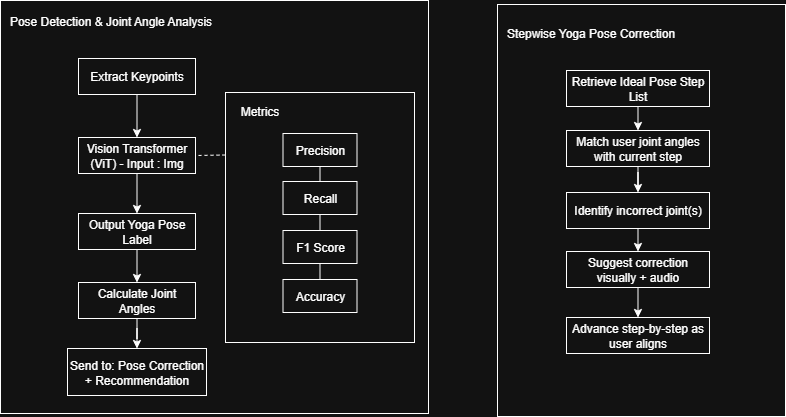

The diagram above was exported from draw.io. Its source (the exported page's mxGraphModel, read from the mxfile embedded in the PNG):
<mxGraphModel dx="872" dy="479" grid="0" gridSize="10" guides="1" tooltips="1" connect="1" arrows="1" fold="1" page="1" pageScale="1" pageWidth="850" pageHeight="1100" math="0" shadow="0">
  <root>
    <mxCell id="0" />
    <mxCell id="1" parent="0" />
    <mxCell id="0j1OsE48vd_kSZ_x8VVW-2" value="" style="rounded=0;whiteSpace=wrap;html=1;" parent="1" vertex="1">
      <mxGeometry x="42" y="37" width="428" height="413" as="geometry" />
    </mxCell>
    <mxCell id="0j1OsE48vd_kSZ_x8VVW-3" value="Pose Detection &amp;amp; Joint Angle Analysis" style="text;html=1;align=center;verticalAlign=middle;resizable=0;points=[];autosize=1;strokeColor=none;fillColor=none;" parent="1" vertex="1">
      <mxGeometry x="42" y="45" width="220" height="26" as="geometry" />
    </mxCell>
    <mxCell id="0j1OsE48vd_kSZ_x8VVW-4" style="edgeStyle=orthogonalEdgeStyle;rounded=0;orthogonalLoop=1;jettySize=auto;html=1;exitX=0.5;exitY=1;exitDx=0;exitDy=0;" parent="1" source="0j1OsE48vd_kSZ_x8VVW-5" target="0j1OsE48vd_kSZ_x8VVW-7" edge="1">
      <mxGeometry relative="1" as="geometry" />
    </mxCell>
    <mxCell id="0j1OsE48vd_kSZ_x8VVW-5" value="Extract Keypoints" style="rounded=0;whiteSpace=wrap;html=1;" parent="1" vertex="1">
      <mxGeometry x="120" y="95" width="117" height="36" as="geometry" />
    </mxCell>
    <mxCell id="0j1OsE48vd_kSZ_x8VVW-6" style="edgeStyle=orthogonalEdgeStyle;rounded=0;orthogonalLoop=1;jettySize=auto;html=1;exitX=0.5;exitY=1;exitDx=0;exitDy=0;" parent="1" source="0j1OsE48vd_kSZ_x8VVW-7" target="0j1OsE48vd_kSZ_x8VVW-8" edge="1">
      <mxGeometry relative="1" as="geometry" />
    </mxCell>
    <mxCell id="0j1OsE48vd_kSZ_x8VVW-7" value="Vision Transformer (ViT) - Input : Img" style="rounded=0;whiteSpace=wrap;html=1;" parent="1" vertex="1">
      <mxGeometry x="120" y="174" width="117" height="36" as="geometry" />
    </mxCell>
    <mxCell id="0j1OsE48vd_kSZ_x8VVW-36" style="edgeStyle=orthogonalEdgeStyle;rounded=0;orthogonalLoop=1;jettySize=auto;html=1;exitX=0.5;exitY=1;exitDx=0;exitDy=0;entryX=0.5;entryY=0;entryDx=0;entryDy=0;" parent="1" source="0j1OsE48vd_kSZ_x8VVW-8" target="0j1OsE48vd_kSZ_x8VVW-33" edge="1">
      <mxGeometry relative="1" as="geometry" />
    </mxCell>
    <mxCell id="0j1OsE48vd_kSZ_x8VVW-8" value="Output Yoga Pose Label" style="rounded=0;whiteSpace=wrap;html=1;" parent="1" vertex="1">
      <mxGeometry x="120" y="250" width="117" height="36" as="geometry" />
    </mxCell>
    <mxCell id="0j1OsE48vd_kSZ_x8VVW-9" value="" style="rounded=0;whiteSpace=wrap;html=1;" parent="1" vertex="1">
      <mxGeometry x="539" y="41" width="288" height="412" as="geometry" />
    </mxCell>
    <mxCell id="0j1OsE48vd_kSZ_x8VVW-10" value="Stepwise Yoga Pose Correction" style="text;html=1;align=center;verticalAlign=middle;resizable=0;points=[];autosize=1;strokeColor=none;fillColor=none;" parent="1" vertex="1">
      <mxGeometry x="539" y="57" width="186" height="26" as="geometry" />
    </mxCell>
    <mxCell id="0j1OsE48vd_kSZ_x8VVW-40" style="edgeStyle=orthogonalEdgeStyle;rounded=0;orthogonalLoop=1;jettySize=auto;html=1;exitX=0.5;exitY=1;exitDx=0;exitDy=0;entryX=0.5;entryY=0;entryDx=0;entryDy=0;" parent="1" source="0j1OsE48vd_kSZ_x8VVW-12" target="0j1OsE48vd_kSZ_x8VVW-14" edge="1">
      <mxGeometry relative="1" as="geometry" />
    </mxCell>
    <mxCell id="0j1OsE48vd_kSZ_x8VVW-12" value="Retrieve Ideal Pose Step List" style="rounded=0;whiteSpace=wrap;html=1;" parent="1" vertex="1">
      <mxGeometry x="608" y="107" width="143" height="36" as="geometry" />
    </mxCell>
    <mxCell id="0j1OsE48vd_kSZ_x8VVW-13" style="edgeStyle=orthogonalEdgeStyle;rounded=0;orthogonalLoop=1;jettySize=auto;html=1;exitX=0.5;exitY=1;exitDx=0;exitDy=0;" parent="1" source="0j1OsE48vd_kSZ_x8VVW-14" target="0j1OsE48vd_kSZ_x8VVW-16" edge="1">
      <mxGeometry relative="1" as="geometry" />
    </mxCell>
    <mxCell id="0j1OsE48vd_kSZ_x8VVW-14" value="Match user joint angles with current step" style="rounded=0;whiteSpace=wrap;html=1;" parent="1" vertex="1">
      <mxGeometry x="608" y="167" width="143" height="36" as="geometry" />
    </mxCell>
    <mxCell id="0j1OsE48vd_kSZ_x8VVW-41" style="edgeStyle=orthogonalEdgeStyle;rounded=0;orthogonalLoop=1;jettySize=auto;html=1;exitX=0.5;exitY=1;exitDx=0;exitDy=0;entryX=0.5;entryY=0;entryDx=0;entryDy=0;" parent="1" source="0j1OsE48vd_kSZ_x8VVW-16" target="0j1OsE48vd_kSZ_x8VVW-18" edge="1">
      <mxGeometry relative="1" as="geometry" />
    </mxCell>
    <mxCell id="0j1OsE48vd_kSZ_x8VVW-16" value="Identify incorrect joint(s)" style="rounded=0;whiteSpace=wrap;html=1;" parent="1" vertex="1">
      <mxGeometry x="608" y="229" width="143" height="36" as="geometry" />
    </mxCell>
    <mxCell id="0j1OsE48vd_kSZ_x8VVW-17" style="edgeStyle=orthogonalEdgeStyle;rounded=0;orthogonalLoop=1;jettySize=auto;html=1;exitX=0.5;exitY=1;exitDx=0;exitDy=0;entryX=0.5;entryY=0;entryDx=0;entryDy=0;" parent="1" source="0j1OsE48vd_kSZ_x8VVW-18" target="0j1OsE48vd_kSZ_x8VVW-20" edge="1">
      <mxGeometry relative="1" as="geometry" />
    </mxCell>
    <mxCell id="0j1OsE48vd_kSZ_x8VVW-18" value="Suggest correction visually + audio" style="rounded=0;whiteSpace=wrap;html=1;" parent="1" vertex="1">
      <mxGeometry x="608" y="288" width="143" height="36" as="geometry" />
    </mxCell>
    <mxCell id="0j1OsE48vd_kSZ_x8VVW-20" value="Advance step-by-step as user aligns" style="rounded=0;whiteSpace=wrap;html=1;" parent="1" vertex="1">
      <mxGeometry x="608" y="354" width="143" height="36" as="geometry" />
    </mxCell>
    <mxCell id="0j1OsE48vd_kSZ_x8VVW-22" style="edgeStyle=orthogonalEdgeStyle;rounded=0;orthogonalLoop=1;jettySize=auto;html=1;exitX=0.5;exitY=1;exitDx=0;exitDy=0;entryX=0.5;entryY=0;entryDx=0;entryDy=0;" parent="1" edge="1">
      <mxGeometry relative="1" as="geometry">
        <mxPoint x="712.4999999999998" y="357" as="sourcePoint" />
      </mxGeometry>
    </mxCell>
    <mxCell id="0j1OsE48vd_kSZ_x8VVW-26" value="" style="edgeStyle=orthogonalEdgeStyle;rounded=0;orthogonalLoop=1;jettySize=auto;html=1;" parent="1" edge="1">
      <mxGeometry relative="1" as="geometry">
        <mxPoint x="712.4285714285718" y="242.0000000000001" as="sourcePoint" />
      </mxGeometry>
    </mxCell>
    <mxCell id="0j1OsE48vd_kSZ_x8VVW-30" value="" style="edgeStyle=orthogonalEdgeStyle;rounded=0;orthogonalLoop=1;jettySize=auto;html=1;" parent="1" edge="1">
      <mxGeometry relative="1" as="geometry">
        <mxPoint x="712.4285714285718" y="120.00000000000011" as="sourcePoint" />
      </mxGeometry>
    </mxCell>
    <mxCell id="0j1OsE48vd_kSZ_x8VVW-32" style="edgeStyle=orthogonalEdgeStyle;rounded=0;orthogonalLoop=1;jettySize=auto;html=1;exitX=0.5;exitY=1;exitDx=0;exitDy=0;" parent="1" source="0j1OsE48vd_kSZ_x8VVW-33" target="0j1OsE48vd_kSZ_x8VVW-34" edge="1">
      <mxGeometry relative="1" as="geometry" />
    </mxCell>
    <mxCell id="0j1OsE48vd_kSZ_x8VVW-33" value="Calculate Joint Angles" style="rounded=0;whiteSpace=wrap;html=1;" parent="1" vertex="1">
      <mxGeometry x="120" y="319" width="117" height="36" as="geometry" />
    </mxCell>
    <mxCell id="0j1OsE48vd_kSZ_x8VVW-34" value="Send to: Pose Correction + Recommendation" style="rounded=0;whiteSpace=wrap;html=1;" parent="1" vertex="1">
      <mxGeometry x="109" y="385" width="139" height="47" as="geometry" />
    </mxCell>
    <mxCell id="IoMnqmLhPpfd_thOvn8t-1" value="" style="rounded=0;whiteSpace=wrap;html=1;" vertex="1" parent="1">
      <mxGeometry x="267" y="129" width="189" height="250" as="geometry" />
    </mxCell>
    <mxCell id="IoMnqmLhPpfd_thOvn8t-2" value="Metrics" style="text;html=1;align=center;verticalAlign=middle;resizable=0;points=[];autosize=1;strokeColor=none;fillColor=none;" vertex="1" parent="1">
      <mxGeometry x="272" y="135" width="57" height="26" as="geometry" />
    </mxCell>
    <mxCell id="IoMnqmLhPpfd_thOvn8t-3" value="Precision" style="rounded=0;whiteSpace=wrap;html=1;" vertex="1" parent="1">
      <mxGeometry x="324.5" y="170" width="74" height="33" as="geometry" />
    </mxCell>
    <mxCell id="IoMnqmLhPpfd_thOvn8t-4" value="Recall" style="rounded=0;whiteSpace=wrap;html=1;" vertex="1" parent="1">
      <mxGeometry x="324.5" y="218" width="74" height="33" as="geometry" />
    </mxCell>
    <mxCell id="IoMnqmLhPpfd_thOvn8t-5" value="F1 Score" style="rounded=0;whiteSpace=wrap;html=1;" vertex="1" parent="1">
      <mxGeometry x="324.5" y="267" width="74" height="33" as="geometry" />
    </mxCell>
    <mxCell id="IoMnqmLhPpfd_thOvn8t-6" value="Accuracy" style="rounded=0;whiteSpace=wrap;html=1;" vertex="1" parent="1">
      <mxGeometry x="324.5" y="316" width="74" height="33" as="geometry" />
    </mxCell>
    <mxCell id="IoMnqmLhPpfd_thOvn8t-10" value="" style="endArrow=none;html=1;rounded=0;entryX=0.5;entryY=1;entryDx=0;entryDy=0;exitX=0.5;exitY=0;exitDx=0;exitDy=0;" edge="1" parent="1" source="IoMnqmLhPpfd_thOvn8t-4" target="IoMnqmLhPpfd_thOvn8t-3">
      <mxGeometry width="50" height="50" relative="1" as="geometry">
        <mxPoint x="402" y="299" as="sourcePoint" />
        <mxPoint x="452" y="249" as="targetPoint" />
      </mxGeometry>
    </mxCell>
    <mxCell id="IoMnqmLhPpfd_thOvn8t-11" value="" style="endArrow=none;html=1;rounded=0;entryX=0.5;entryY=1;entryDx=0;entryDy=0;exitX=0.5;exitY=0;exitDx=0;exitDy=0;" edge="1" parent="1" source="IoMnqmLhPpfd_thOvn8t-6" target="IoMnqmLhPpfd_thOvn8t-5">
      <mxGeometry width="50" height="50" relative="1" as="geometry">
        <mxPoint x="416" y="389" as="sourcePoint" />
        <mxPoint x="466" y="339" as="targetPoint" />
      </mxGeometry>
    </mxCell>
    <mxCell id="IoMnqmLhPpfd_thOvn8t-12" value="" style="endArrow=none;html=1;rounded=0;entryX=0.5;entryY=1;entryDx=0;entryDy=0;exitX=0.5;exitY=0;exitDx=0;exitDy=0;" edge="1" parent="1" source="IoMnqmLhPpfd_thOvn8t-5" target="IoMnqmLhPpfd_thOvn8t-4">
      <mxGeometry width="50" height="50" relative="1" as="geometry">
        <mxPoint x="416" y="389" as="sourcePoint" />
        <mxPoint x="466" y="339" as="targetPoint" />
      </mxGeometry>
    </mxCell>
    <mxCell id="IoMnqmLhPpfd_thOvn8t-14" value="" style="endArrow=none;dashed=1;html=1;rounded=0;entryX=1;entryY=0.5;entryDx=0;entryDy=0;exitX=0;exitY=0.25;exitDx=0;exitDy=0;" edge="1" parent="1" source="IoMnqmLhPpfd_thOvn8t-1" target="0j1OsE48vd_kSZ_x8VVW-7">
      <mxGeometry width="50" height="50" relative="1" as="geometry">
        <mxPoint x="400" y="293" as="sourcePoint" />
        <mxPoint x="450" y="243" as="targetPoint" />
      </mxGeometry>
    </mxCell>
  </root>
</mxGraphModel>